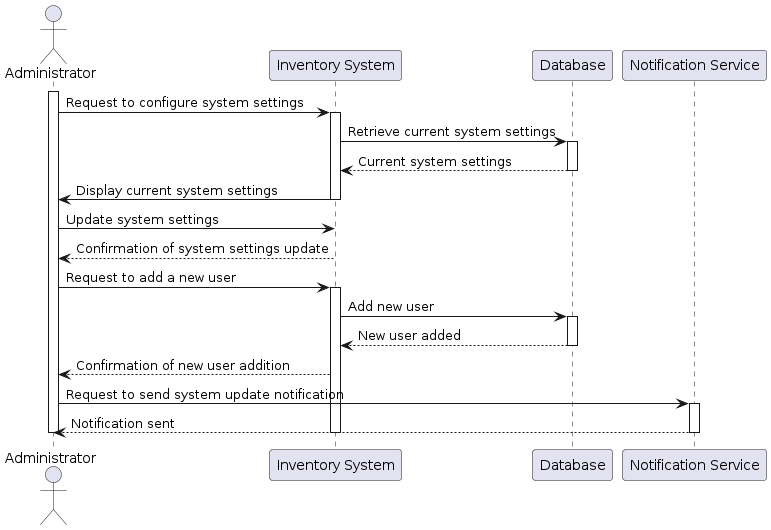

The diagram above was rendered by PlantUML. Its source (embedded in the PNG):
@startuml
actor Administrator

participant "Inventory System" as InventorySystem
participant "Database" as Database
participant "Notification Service" as NotificationService

activate Administrator
Administrator -> InventorySystem: Request to configure system settings
activate InventorySystem

InventorySystem -> Database: Retrieve current system settings
activate Database
Database --> InventorySystem: Current system settings
deactivate Database

InventorySystem -> Administrator: Display current system settings
deactivate InventorySystem

Administrator -> InventorySystem: Update system settings
InventorySystem --> Administrator: Confirmation of system settings update

Administrator -> InventorySystem: Request to add a new user
activate InventorySystem

InventorySystem -> Database: Add new user
activate Database
Database --> InventorySystem: New user added
deactivate Database

InventorySystem --> Administrator: Confirmation of new user addition

Administrator -> NotificationService: Request to send system update notification
activate NotificationService
NotificationService --> Administrator: Notification sent
deactivate NotificationService

deactivate InventorySystem
deactivate Administrator
@enduml